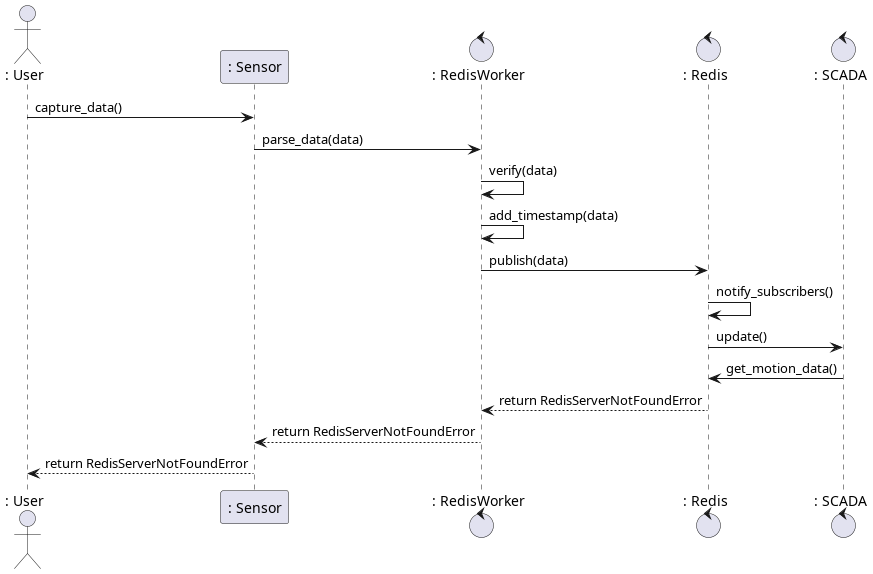

The diagram above was rendered by PlantUML. Its source (embedded in the PNG):
@startuml

actor	": User" as User
participant	": Sensor" as Sensor
control		": RedisWorker" as RedisWorker
control		": Redis" as Redis
control		": SCADA" as Scada

User -> Sensor : capture_data()
Sensor -> RedisWorker : parse_data(data)
RedisWorker -> RedisWorker : verify(data)
RedisWorker -> RedisWorker : add_timestamp(data)
RedisWorker -> Redis : publish(data)
Redis -> Redis : notify_subscribers()
Redis -> Scada : update()
Scada -> Redis : get_motion_data()

Redis --> RedisWorker : return RedisServerNotFoundError
RedisWorker --> Sensor : return RedisServerNotFoundError
Sensor --> User : return RedisServerNotFoundError

@enduml